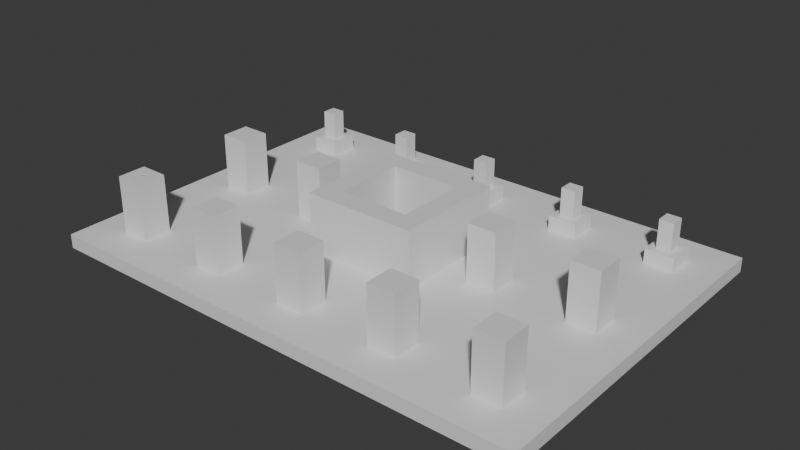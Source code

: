 # Source: Stage_Building_Glass_TopLower_01.blend  (saved by Blender 5.2.45; exported with 4.5.12 LTS)
import bpy
from mathutils import Matrix  # noqa: F401  (used for matrix-valued properties, if any)

bpy.ops.wm.read_factory_settings(use_empty=True)
scene = bpy.context.scene
scene.name = 'Scene'

# ---- collections
col_collection = bpy.data.collections.new('Collection'); scene.collection.children.link(col_collection)

# ---- materials (node trees are filled in below, after node groups)
mat_concrete = bpy.data.materials.new('Concrete')
mat_concrete.diffuse_color = (0.6, 0.6, 0.6, 1.0)
mat_rebar = bpy.data.materials.new('Rebar')
mat_rebar.diffuse_color = (0.15, 0.25, 0.6, 1.0)

# ---- material node trees
mat_concrete.use_nodes = True; mat_concrete.node_tree.nodes.clear()
_N = mat_concrete.node_tree.nodes; _L = mat_concrete.node_tree.links
n0 = _N.new('ShaderNodeBsdfPrincipled'); n0.name = 'Principled BSDF'; n0.location = (-200, 100)
n0.inputs[10].default_value = 0.005
n1 = _N.new('ShaderNodeOutputMaterial'); n1.name = 'Material Output'; n1.location = (200, 100)
_L.new(n0.outputs[0], n1.inputs[0])
n1.is_active_output = True
mat_rebar.use_nodes = True; mat_rebar.node_tree.nodes.clear()
_N = mat_rebar.node_tree.nodes; _L = mat_rebar.node_tree.links
n0 = _N.new('ShaderNodeBsdfPrincipled'); n0.name = 'Principled BSDF'; n0.location = (-200, 100)
n0.inputs[10].default_value = 0.005
n1 = _N.new('ShaderNodeOutputMaterial'); n1.name = 'Material Output'; n1.location = (200, 100)
_L.new(n0.outputs[0], n1.inputs[0])
n1.is_active_output = True

# ---- world
world_world = bpy.data.worlds.new('World'); scene.world = world_world
world_world.use_nodes = True; world_world.node_tree.nodes.clear()
_N = world_world.node_tree.nodes; _L = world_world.node_tree.links
n0 = _N.new('ShaderNodeOutputWorld'); n0.name = 'World Output'; n0.location = (200, 100)
n1 = _N.new('ShaderNodeBackground'); n1.name = 'Background'; n1.location = (-200, 100)
n1.inputs[0].default_value = (0.05088, 0.05088, 0.05088, 1.0)
_L.new(n1.outputs[0], n0.inputs[0])
n0.is_active_output = True
world_world.color = (0.05088, 0.05088, 0.05088)
world_world.sun_shadow_jitter_overblur = 0.0

# ---- meshes
me_stage_building_glass_toplower_01_concrete = bpy.data.meshes.new('Stage_Building_Glass_TopLower_01_Concrete')
me_stage_building_glass_toplower_01_concrete.from_pydata([(-3.2, -3.2, 0.0), (3.2, -3.2, 0.0), (-3.2, -2.8, 0.0), (3.2, -2.8, 0.0), (-3.2, -3.2, 4.0), (3.2, -3.2, 4.0), (-3.2, -2.8, 4.0), (3.2, -2.8, 4.0), (-3.2, -2.4, 0.0), (3.2, -2.4, 0.0), (-3.2, -2.0, 0.0), (3.2, -2.0, 0.0), (-3.2, -2.4, 4.0), (3.2, -2.4, 4.0), (-3.2, -2.0, 4.0), (3.2, -2.0, 4.0), (-3.2, -2.8, 0.0), (-2.8, -2.8, 0.0), (-3.2, -2.4, 0.0), (-2.8, -2.4, 0.0), (-3.2, -2.8, 4.0), (-2.8, -2.8, 4.0), (-3.2, -2.4, 4.0), (-2.8, -2.4, 4.0), (2.8, -2.8, 0.0), (3.2, -2.8, 0.0), (2.8, -2.4, 0.0), (3.2, -2.4, 0.0), (2.8, -2.8, 4.0), (3.2, -2.8, 4.0), (2.8, -2.4, 4.0), (3.2, -2.4, 4.0), (-3.2, 2.0, 0.0), (3.2, 2.0, 0.0), (-3.2, 2.4, 0.0), (3.2, 2.4, 0.0), (-3.2, 2.0, 4.0), (3.2, 2.0, 4.0), (-3.2, 2.4, 4.0), (3.2, 2.4, 4.0), (-3.2, 2.8, 0.0), (3.2, 2.8, 0.0), (-3.2, 3.2, 0.0), (3.2, 3.2, 0.0), (-3.2, 2.8, 4.0), (3.2, 2.8, 4.0), (-3.2, 3.2, 4.0), (3.2, 3.2, 4.0), (-3.2, 2.4, 0.0), (-2.8, 2.4, 0.0), (-3.2, 2.8, 0.0), (-2.8, 2.8, 0.0), (-3.2, 2.4, 4.0), (-2.8, 2.4, 4.0), (-3.2, 2.8, 4.0), (-2.8, 2.8, 4.0), (2.8, 2.4, 0.0), (3.2, 2.4, 0.0), (2.8, 2.8, 0.0), (3.2, 2.8, 0.0), (2.8, 2.4, 4.0), (3.2, 2.4, 4.0), (2.8, 2.8, 4.0), (3.2, 2.8, 4.0), (-3.2, -2.0, 0.0), (-2.0, -2.0, 0.0), (-3.2, 2.0, 0.0), (-2.0, 2.0, 0.0), (-3.2, -2.0, 4.0), (-2.0, -2.0, 4.0), (-3.2, 2.0, 4.0), (-2.0, 2.0, 4.0), (2.0, -2.0, 0.0), (3.2, -2.0, 0.0), (2.0, 2.0, 0.0), (3.2, 2.0, 0.0), (2.0, -2.0, 4.0), (3.2, -2.0, 4.0), (2.0, 2.0, 4.0), (3.2, 2.0, 4.0), (-14.0, -10.0, 0.0), (14.0, -10.0, 0.0), (-14.0, -3.2, 0.0), (14.0, -3.2, 0.0), (-14.0, -10.0, 0.8), (14.0, -10.0, 0.8), (-14.0, -3.2, 0.8), (14.0, -3.2, 0.8), (-14.0, -3.2, 0.0), (-3.2, -3.2, 0.0), (-14.0, 3.2, 0.0), (-3.2, 3.2, 0.0), (-14.0, -3.2, 0.8), (-3.2, -3.2, 0.8), (-14.0, 3.2, 0.8), (-3.2, 3.2, 0.8), (3.2, -3.2, 0.0), (14.0, -3.2, 0.0), (3.2, 3.2, 0.0), (14.0, 3.2, 0.0), (3.2, -3.2, 0.8), (14.0, -3.2, 0.8), (3.2, 3.2, 0.8), (14.0, 3.2, 0.8), (-14.0, 3.2, 0.0), (14.0, 3.2, 0.0), (-14.0, 10.0, 0.0), (14.0, 10.0, 0.0), (-14.0, 3.2, 0.8), (14.0, 3.2, 0.8), (-14.0, 10.0, 0.8), (14.0, 10.0, 0.8), (-12.0, -8.0, 0.8), (-10.4, -8.0, 0.8), (-12.0, -6.4, 0.8), (-10.4, -6.4, 0.8), (-12.0, -8.0, 4.0), (-10.4, -8.0, 4.0), (-12.0, -6.4, 4.0), (-10.4, -6.4, 4.0), (-12.0, -0.8, 0.8), (-10.4, -0.8, 0.8), (-12.0, 0.8, 0.8), (-10.4, 0.8, 0.8), (-12.0, -0.8, 4.0), (-10.4, -0.8, 4.0), (-12.0, 0.8, 4.0), (-10.4, 0.8, 4.0), (-12.0, 6.4, 0.8), (-10.4, 6.4, 0.8), (-12.0, 8.0, 0.8), (-10.4, 8.0, 0.8), (-12.0, 6.4, 1.6), (-10.4, 6.4, 1.6), (-12.0, 8.0, 1.6), (-10.4, 8.0, 1.6), (-6.4, -8.0, 0.8), (-4.8, -8.0, 0.8), (-6.4, -6.4, 0.8), (-4.8, -6.4, 0.8), (-6.4, -8.0, 4.0), (-4.8, -8.0, 4.0), (-6.4, -6.4, 4.0), (-4.8, -6.4, 4.0), (-6.4, -0.8, 0.8), (-4.8, -0.8, 0.8), (-6.4, 0.8, 0.8), (-4.8, 0.8, 0.8), (-6.4, -0.8, 4.0), (-4.8, -0.8, 4.0), (-6.4, 0.8, 4.0), (-4.8, 0.8, 4.0), (-6.4, 6.4, 0.8), (-4.8, 6.4, 0.8), (-6.4, 8.0, 0.8), (-4.8, 8.0, 0.8), (-6.4, 6.4, 1.6), (-4.8, 6.4, 1.6), (-6.4, 8.0, 1.6), (-4.8, 8.0, 1.6), (-0.8, -8.0, 0.8), (0.8, -8.0, 0.8), (-0.8, -6.4, 0.8), (0.8, -6.4, 0.8), (-0.8, -8.0, 4.0), (0.8, -8.0, 4.0), (-0.8, -6.4, 4.0), (0.8, -6.4, 4.0), (-0.8, 6.4, 0.8), (0.8, 6.4, 0.8), (-0.8, 8.0, 0.8), (0.8, 8.0, 0.8), (-0.8, 6.4, 1.6), (0.8, 6.4, 1.6), (-0.8, 8.0, 1.6), (0.8, 8.0, 1.6), (4.8, -8.0, 0.8), (6.4, -8.0, 0.8), (4.8, -6.4, 0.8), (6.4, -6.4, 0.8), (4.8, -8.0, 4.0), (6.4, -8.0, 4.0), (4.8, -6.4, 4.0), (6.4, -6.4, 4.0), (4.8, -0.8, 0.8), (6.4, -0.8, 0.8), (4.8, 0.8, 0.8), (6.4, 0.8, 0.8), (4.8, -0.8, 4.0), (6.4, -0.8, 4.0), (4.8, 0.8, 4.0), (6.4, 0.8, 4.0), (4.8, 6.4, 0.8), (6.4, 6.4, 0.8), (4.8, 8.0, 0.8), (6.4, 8.0, 0.8), (4.8, 6.4, 1.6), (6.4, 6.4, 1.6), (4.8, 8.0, 1.6), (6.4, 8.0, 1.6), (10.4, -8.0, 0.8), (12.0, -8.0, 0.8), (10.4, -6.4, 0.8), (12.0, -6.4, 0.8), (10.4, -8.0, 4.0), (12.0, -8.0, 4.0), (10.4, -6.4, 4.0), (12.0, -6.4, 4.0), (10.4, -0.8, 0.8), (12.0, -0.8, 0.8), (10.4, 0.8, 0.8), (12.0, 0.8, 0.8), (10.4, -0.8, 4.0), (12.0, -0.8, 4.0), (10.4, 0.8, 4.0), (12.0, 0.8, 4.0), (10.4, 6.4, 0.8), (12.0, 6.4, 0.8), (10.4, 8.0, 0.8), (12.0, 8.0, 0.8), (10.4, 6.4, 1.6), (12.0, 6.4, 1.6), (10.4, 8.0, 1.6), (12.0, 8.0, 1.6)], [], [(0, 2, 3, 1), (4, 5, 7, 6), (0, 1, 5, 4), (2, 6, 7, 3), (0, 4, 6, 2), (1, 3, 7, 5), (8, 10, 11, 9), (12, 13, 15, 14), (8, 9, 13, 12), (10, 14, 15, 11), (8, 12, 14, 10), (9, 11, 15, 13), (16, 18, 19, 17), (20, 21, 23, 22), (16, 17, 21, 20), (18, 22, 23, 19), (16, 20, 22, 18), (17, 19, 23, 21), (24, 26, 27, 25), (28, 29, 31, 30), (24, 25, 29, 28), (26, 30, 31, 27), (24, 28, 30, 26), (25, 27, 31, 29), (32, 34, 35, 33), (36, 37, 39, 38), (32, 33, 37, 36), (34, 38, 39, 35), (32, 36, 38, 34), (33, 35, 39, 37), (40, 42, 43, 41), (44, 45, 47, 46), (40, 41, 45, 44), (42, 46, 47, 43), (40, 44, 46, 42), (41, 43, 47, 45), (48, 50, 51, 49), (52, 53, 55, 54), (48, 49, 53, 52), (50, 54, 55, 51), (48, 52, 54, 50), (49, 51, 55, 53), (56, 58, 59, 57), (60, 61, 63, 62), (56, 57, 61, 60), (58, 62, 63, 59), (56, 60, 62, 58), (57, 59, 63, 61), (64, 66, 67, 65), (68, 69, 71, 70), (64, 65, 69, 68), (66, 70, 71, 67), (64, 68, 70, 66), (65, 67, 71, 69), (72, 74, 75, 73), (76, 77, 79, 78), (72, 73, 77, 76), (74, 78, 79, 75), (72, 76, 78, 74), (73, 75, 79, 77), (80, 82, 83, 81), (84, 85, 87, 86), (80, 81, 85, 84), (82, 86, 87, 83), (80, 84, 86, 82), (81, 83, 87, 85), (88, 90, 91, 89), (92, 93, 95, 94), (88, 89, 93, 92), (90, 94, 95, 91), (88, 92, 94, 90), (89, 91, 95, 93), (96, 98, 99, 97), (100, 101, 103, 102), (96, 97, 101, 100), (98, 102, 103, 99), (96, 100, 102, 98), (97, 99, 103, 101), (104, 106, 107, 105), (108, 109, 111, 110), (104, 105, 109, 108), (106, 110, 111, 107), (104, 108, 110, 106), (105, 107, 111, 109), (112, 114, 115, 113), (116, 117, 119, 118), (112, 113, 117, 116), (114, 118, 119, 115), (112, 116, 118, 114), (113, 115, 119, 117), (120, 122, 123, 121), (124, 125, 127, 126), (120, 121, 125, 124), (122, 126, 127, 123), (120, 124, 126, 122), (121, 123, 127, 125), (128, 130, 131, 129), (132, 133, 135, 134), (128, 129, 133, 132), (130, 134, 135, 131), (128, 132, 134, 130), (129, 131, 135, 133), (136, 138, 139, 137), (140, 141, 143, 142), (136, 137, 141, 140), (138, 142, 143, 139), (136, 140, 142, 138), (137, 139, 143, 141), (144, 146, 147, 145), (148, 149, 151, 150), (144, 145, 149, 148), (146, 150, 151, 147), (144, 148, 150, 146), (145, 147, 151, 149), (152, 154, 155, 153), (156, 157, 159, 158), (152, 153, 157, 156), (154, 158, 159, 155), (152, 156, 158, 154), (153, 155, 159, 157), (160, 162, 163, 161), (164, 165, 167, 166), (160, 161, 165, 164), (162, 166, 167, 163), (160, 164, 166, 162), (161, 163, 167, 165), (168, 170, 171, 169), (172, 173, 175, 174), (168, 169, 173, 172), (170, 174, 175, 171), (168, 172, 174, 170), (169, 171, 175, 173), (176, 178, 179, 177), (180, 181, 183, 182), (176, 177, 181, 180), (178, 182, 183, 179), (176, 180, 182, 178), (177, 179, 183, 181), (184, 186, 187, 185), (188, 189, 191, 190), (184, 185, 189, 188), (186, 190, 191, 187), (184, 188, 190, 186), (185, 187, 191, 189), (192, 194, 195, 193), (196, 197, 199, 198), (192, 193, 197, 196), (194, 198, 199, 195), (192, 196, 198, 194), (193, 195, 199, 197), (200, 202, 203, 201), (204, 205, 207, 206), (200, 201, 205, 204), (202, 206, 207, 203), (200, 204, 206, 202), (201, 203, 207, 205), (208, 210, 211, 209), (212, 213, 215, 214), (208, 209, 213, 212), (210, 214, 215, 211), (208, 212, 214, 210), (209, 211, 215, 213), (216, 218, 219, 217), (220, 221, 223, 222), (216, 217, 221, 220), (218, 222, 223, 219), (216, 220, 222, 218), (217, 219, 223, 221)])
me_stage_building_glass_toplower_01_concrete.materials.append(mat_concrete)
me_stage_building_glass_toplower_01_concrete.update()
me_stage_building_glass_toplower_01_rebar = bpy.data.meshes.new('Stage_Building_Glass_TopLower_01_Rebar')
me_stage_building_glass_toplower_01_rebar.from_pydata([(-2.8, -2.8, 0.0), (2.8, -2.8, 0.0), (-2.8, -2.4, 0.0), (2.8, -2.4, 0.0), (-2.8, -2.8, 4.0), (2.8, -2.8, 4.0), (-2.8, -2.4, 4.0), (2.8, -2.4, 4.0), (-2.8, 2.4, 0.0), (2.8, 2.4, 0.0), (-2.8, 2.8, 0.0), (2.8, 2.8, 0.0), (-2.8, 2.4, 4.0), (2.8, 2.4, 4.0), (-2.8, 2.8, 4.0), (2.8, 2.8, 4.0), (-11.6, 6.8, 1.6), (-10.8, 6.8, 1.6), (-11.6, 7.6, 1.6), (-10.8, 7.6, 1.6), (-11.6, 6.8, 3.2), (-10.8, 6.8, 3.2), (-11.6, 7.6, 3.2), (-10.8, 7.6, 3.2), (-6.0, 6.8, 1.6), (-5.2, 6.8, 1.6), (-6.0, 7.6, 1.6), (-5.2, 7.6, 1.6), (-6.0, 6.8, 3.2), (-5.2, 6.8, 3.2), (-6.0, 7.6, 3.2), (-5.2, 7.6, 3.2), (-0.4, 6.8, 1.6), (0.4, 6.8, 1.6), (-0.4, 7.6, 1.6), (0.4, 7.6, 1.6), (-0.4, 6.8, 3.2), (0.4, 6.8, 3.2), (-0.4, 7.6, 3.2), (0.4, 7.6, 3.2), (5.2, 6.8, 1.6), (6.0, 6.8, 1.6), (5.2, 7.6, 1.6), (6.0, 7.6, 1.6), (5.2, 6.8, 3.2), (6.0, 6.8, 3.2), (5.2, 7.6, 3.2), (6.0, 7.6, 3.2), (10.8, 6.8, 1.6), (11.6, 6.8, 1.6), (10.8, 7.6, 1.6), (11.6, 7.6, 1.6), (10.8, 6.8, 3.2), (11.6, 6.8, 3.2), (10.8, 7.6, 3.2), (11.6, 7.6, 3.2)], [], [(0, 2, 3, 1), (4, 5, 7, 6), (0, 1, 5, 4), (2, 6, 7, 3), (0, 4, 6, 2), (1, 3, 7, 5), (8, 10, 11, 9), (12, 13, 15, 14), (8, 9, 13, 12), (10, 14, 15, 11), (8, 12, 14, 10), (9, 11, 15, 13), (16, 18, 19, 17), (20, 21, 23, 22), (16, 17, 21, 20), (18, 22, 23, 19), (16, 20, 22, 18), (17, 19, 23, 21), (24, 26, 27, 25), (28, 29, 31, 30), (24, 25, 29, 28), (26, 30, 31, 27), (24, 28, 30, 26), (25, 27, 31, 29), (32, 34, 35, 33), (36, 37, 39, 38), (32, 33, 37, 36), (34, 38, 39, 35), (32, 36, 38, 34), (33, 35, 39, 37), (40, 42, 43, 41), (44, 45, 47, 46), (40, 41, 45, 44), (42, 46, 47, 43), (40, 44, 46, 42), (41, 43, 47, 45), (48, 50, 51, 49), (52, 53, 55, 54), (48, 49, 53, 52), (50, 54, 55, 51), (48, 52, 54, 50), (49, 51, 55, 53)])
me_stage_building_glass_toplower_01_rebar.materials.append(mat_rebar)
me_stage_building_glass_toplower_01_rebar.update()

# ---- objects
ob_stage_building_glass_toplower_01 = bpy.data.objects.new('Stage_Building_Glass_TopLower_01', None)
ob_stage_building_glass_toplower_01_concrete = bpy.data.objects.new('Stage_Building_Glass_TopLower_01_Concrete', me_stage_building_glass_toplower_01_concrete)
ob_stage_building_glass_toplower_01_rebar = bpy.data.objects.new('Stage_Building_Glass_TopLower_01_Rebar', me_stage_building_glass_toplower_01_rebar)

# ---- transforms, parenting, visibility, modifiers, constraints
ob_stage_building_glass_toplower_01.location = (0.0, 0.0, 0.0)
ob_stage_building_glass_toplower_01_concrete.parent = ob_stage_building_glass_toplower_01
ob_stage_building_glass_toplower_01_concrete.location = (0.0, 0.0, 0.0)
ob_stage_building_glass_toplower_01_rebar.parent = ob_stage_building_glass_toplower_01
ob_stage_building_glass_toplower_01_rebar.location = (0.0, 0.0, 0.0)

# ---- collection membership
col_collection.objects.link(ob_stage_building_glass_toplower_01)
col_collection.objects.link(ob_stage_building_glass_toplower_01_concrete)
col_collection.objects.link(ob_stage_building_glass_toplower_01_rebar)

# ---- scene / render settings (as saved in the file)
scene.frame_start = 1; scene.frame_end = 250; scene.frame_set(1)
scene.render.engine = 'BLENDER_EEVEE_NEXT'
scene.render.bake_bias = 0.0
scene.render.bake_samples = 0
scene.render.compositor_device = 'GPU'
scene.eevee.use_volume_custom_range = False
scene.eevee.fast_gi_thickness_near = 0.1
scene.eevee.fast_gi_thickness_far = 0.0
scene.eevee.ray_tracing_options.screen_trace_thickness = 0.1
bpy.context.view_layer.update()

# ---- added for rendering (the .blend has no active camera and no usable light): camera, sun
cam_auto = bpy.data.cameras.new('AutoCamera')
cam_auto.lens = 50.0
cam_auto.sensor_width = 36.0
cam_auto.clip_end = 1000.0
ob_auto_camera = bpy.data.objects.new('AutoCamera', cam_auto)
scene.collection.objects.link(ob_auto_camera)
ob_auto_camera.location = (32.0507, -38.4609, 27.6406)
ob_auto_camera.rotation_euler = (1.09748, -7.21219e-08, 0.694738)
scene.camera = ob_auto_camera
light_auto_sun = bpy.data.lights.new('AutoSun', 'SUN')
light_auto_sun.energy = 3.0
light_auto_sun.angle = 0.0523599
ob_auto_sun = bpy.data.objects.new('AutoSun', light_auto_sun)
scene.collection.objects.link(ob_auto_sun)
ob_auto_sun.rotation_euler = (0.872665, 0.174533, 0.523599)
bpy.context.view_layer.update()
